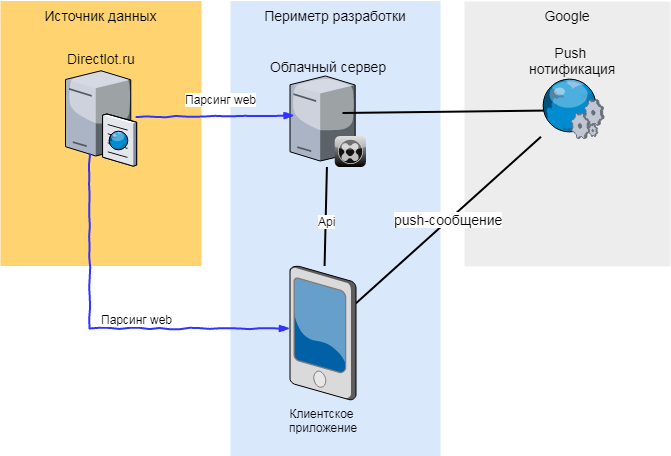

The diagram above was exported from draw.io. Its source (the exported page's mxGraphModel, read from the mxfile embedded in the PNG):
<mxGraphModel dx="1422" dy="915" grid="1" gridSize="10" guides="1" tooltips="1" connect="1" arrows="1" fold="1" page="1" pageScale="1.5" pageWidth="1169" pageHeight="826" background="none" math="0" shadow="0">
  <root>
    <mxCell id="0" />
    <mxCell id="1" parent="0" />
    <mxCell id="2" value="Google" style="whiteSpace=wrap;html=1;fillColor=#EDEDED;fontSize=14;strokeColor=none;verticalAlign=top;" vertex="1" parent="1">
      <mxGeometry x="504" y="33" width="206" height="265" as="geometry" />
    </mxCell>
    <mxCell id="3" value="Периметр разработки" style="whiteSpace=wrap;html=1;fillColor=#dae8fc;fontSize=14;strokeColor=none;verticalAlign=top;" vertex="1" parent="1">
      <mxGeometry x="270" y="32.5" width="210" height="455" as="geometry" />
    </mxCell>
    <mxCell id="4" value="Источник данных" style="whiteSpace=wrap;html=1;fillColor=#FFD470;gradientColor=none;fontSize=14;strokeColor=none;verticalAlign=top;" vertex="1" parent="1">
      <mxGeometry x="40" y="32.5" width="201" height="265" as="geometry" />
    </mxCell>
    <mxCell id="5" value="Облачный сервер" style="verticalLabelPosition=top;aspect=fixed;html=1;verticalAlign=bottom;strokeColor=none;shape=mxgraph.citrix.xenclient_synchronizer;fillColor=#CCCCCC;gradientColor=#000000;gradientDirection=south;fontSize=14;labelPosition=center;align=center;" vertex="1" parent="1">
      <mxGeometry x="329.5" y="107.5" width="76" height="91" as="geometry" />
    </mxCell>
    <mxCell id="6" value="Directlot.ru" style="verticalLabelPosition=top;aspect=fixed;html=1;verticalAlign=bottom;strokeColor=none;shape=mxgraph.citrix.cache_server;fillColor=#66B2FF;gradientColor=#0066CC;fontSize=14;labelPosition=center;align=center;" vertex="1" parent="1">
      <mxGeometry x="105" y="100" width="71" height="97.5" as="geometry" />
    </mxCell>
    <mxCell id="7" style="edgeStyle=none;rounded=0;html=1;startSize=10;endSize=10;jettySize=auto;orthogonalLoop=1;fontSize=14;endArrow=none;endFill=0;strokeWidth=2;entryX=0.151;entryY=0.525;entryDx=0;entryDy=0;entryPerimeter=0;" edge="1" target="11" parent="1">
      <mxGeometry relative="1" as="geometry">
        <mxPoint x="382" y="144.5" as="sourcePoint" />
      </mxGeometry>
    </mxCell>
    <mxCell id="8" style="edgeStyle=none;rounded=0;html=1;startSize=10;endSize=10;jettySize=auto;orthogonalLoop=1;fontSize=14;endArrow=none;endFill=0;strokeWidth=2;" edge="1" source="12" target="5" parent="1">
      <mxGeometry relative="1" as="geometry" />
    </mxCell>
    <mxCell id="9" value="Api" style="text;html=1;resizable=0;points=[];align=center;verticalAlign=middle;labelBackgroundColor=#ffffff;" vertex="1" connectable="0" parent="8">
      <mxGeometry x="-0.7363" relative="1" as="geometry">
        <mxPoint x="2" y="-32" as="offset" />
      </mxGeometry>
    </mxCell>
    <mxCell id="10" value="push-сообщение" style="edgeStyle=none;rounded=0;html=1;startSize=10;endSize=10;jettySize=auto;orthogonalLoop=1;fontSize=14;endArrow=none;endFill=0;strokeWidth=2;" edge="1" source="11" target="12" parent="1">
      <mxGeometry relative="1" as="geometry" />
    </mxCell>
    <mxCell id="11" value="Push &lt;br&gt;нотификация" style="verticalLabelPosition=top;aspect=fixed;html=1;verticalAlign=bottom;strokeColor=none;shape=mxgraph.citrix.web_service;fillColor=#66B2FF;gradientColor=#0066CC;fontSize=14;labelPosition=center;align=center;" vertex="1" parent="1">
      <mxGeometry x="580.5" y="110" width="63" height="60" as="geometry" />
    </mxCell>
    <mxCell id="12" value="Клиентское &lt;br&gt;приложение" style="verticalLabelPosition=bottom;aspect=fixed;html=1;verticalAlign=top;strokeColor=none;align=center;outlineConnect=0;shape=mxgraph.citrix.pda;" vertex="1" parent="1">
      <mxGeometry x="329.5" y="297.5" width="66" height="134" as="geometry" />
    </mxCell>
    <mxCell id="13" value="" style="rounded=0;comic=1;strokeWidth=2;endArrow=blockThin;html=1;fontFamily=Comic Sans MS;fontStyle=1;edgeStyle=orthogonalEdgeStyle;fontColor=#3333FF;fillColor=#3333FF;strokeColor=#3333FF;horizontal=0;exitX=0.338;exitY=0.882;exitDx=0;exitDy=0;exitPerimeter=0;" edge="1" source="6" target="12" parent="1">
      <mxGeometry width="50" height="50" relative="1" as="geometry">
        <mxPoint x="114" y="407.5" as="sourcePoint" />
        <mxPoint x="130" y="550" as="targetPoint" />
        <Array as="points">
          <mxPoint x="129" y="360" />
        </Array>
      </mxGeometry>
    </mxCell>
    <mxCell id="14" value="Парсинг web" style="text;html=1;resizable=0;points=[];align=center;verticalAlign=middle;labelBackgroundColor=#ffffff;" vertex="1" connectable="0" parent="13">
      <mxGeometry x="0.0608" y="-29" relative="1" as="geometry">
        <mxPoint x="22" y="-39" as="offset" />
      </mxGeometry>
    </mxCell>
    <mxCell id="15" value="" style="rounded=0;comic=1;strokeWidth=2;endArrow=blockThin;html=1;fontFamily=Comic Sans MS;fontStyle=1;fontColor=#3333FF;fillColor=#3333FF;strokeColor=#3333FF;entryX=0.059;entryY=0.434;entryDx=0;entryDy=0;entryPerimeter=0;" edge="1" source="6" target="5" parent="1">
      <mxGeometry width="50" height="50" relative="1" as="geometry">
        <mxPoint x="339.5" y="374.5" as="sourcePoint" />
        <mxPoint x="190" y="530" as="targetPoint" />
      </mxGeometry>
    </mxCell>
    <mxCell id="16" value="Парсинг web" style="text;html=1;resizable=0;points=[];align=center;verticalAlign=middle;labelBackgroundColor=#ffffff;" vertex="1" connectable="0" parent="15">
      <mxGeometry x="0.0608" y="-29" relative="1" as="geometry">
        <mxPoint x="-0.5" y="-46.5" as="offset" />
      </mxGeometry>
    </mxCell>
  </root>
</mxGraphModel>